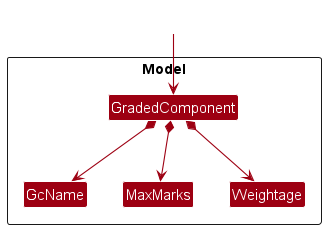

The diagram above was rendered by PlantUML. Its source (embedded in the PNG):
@startuml
!include style.puml
skinparam arrowThickness 1.1
skinparam arrowColor MODEL_COLOR
skinparam classBackgroundColor MODEL_COLOR

Package Model as ModelPackage <<Rectangle>>{
Class GradedComponent
Class GcName
Class MaxMarks
Class Weightage

Class I #FFFFFF
}

Class HiddenOutside #FFFFFF
HiddenOutside --> GradedComponent


GradedComponent *--> GcName
GradedComponent *--> MaxMarks
GradedComponent *--> Weightage

@enduml